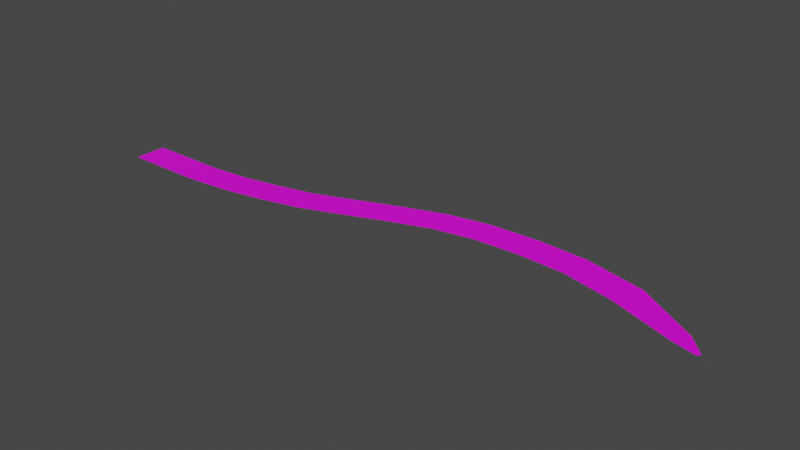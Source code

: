# Source: branch.blend  (saved by Blender 2.90.8; exported with 4.5.12 LTS)
import bpy
from mathutils import Matrix  # noqa: F401  (used for matrix-valued properties, if any)

bpy.ops.wm.read_factory_settings(use_empty=True)
scene = bpy.context.scene
scene.name = 'Scene'

# ---- images (referenced by path relative to the original .blend; pixels are not part of the script)
import os
ASSET_DIR = os.environ.get("B2B_ASSET_DIR", "")  # directory of the original .blend (textures are referenced by path, not embedded)
HERE = os.path.dirname(os.path.abspath(__file__))  # packed textures are extracted next to this script under _unpacked/

def load_image(name, relpath, width, height, colorspace="sRGB"):
    """Load a texture the original file referenced (path relative to the .blend, or extracted next to this script)."""
    p = next((c for c in (os.path.join(HERE, relpath), os.path.join(ASSET_DIR, relpath)) if relpath and os.path.exists(c)), "")
    if p:
        img = bpy.data.images.load(p, check_existing=True)
        img.name = name
    else:  # same state as the original file: an image datablock whose file is absent (Cycles renders it pink)
        img = bpy.data.images.new(name, width, height)
        img.source = "FILE"
        img.filepath = "//" + (relpath or name)
    img.colorspace_settings.name = colorspace
    return img
img_0dd7f20dc25cd497636f91dd065537fa_jpg = load_image('0dd7f20dc25cd497636f91dd065537fa.jpg', '0dd7f20dc25cd497636f91dd065537fa.jpg', 1024, 1024, 'sRGB')

# ---- materials (node trees are filled in below, after node groups)
mat_material = bpy.data.materials.new('Material')
mat_material.alpha_threshold = 0.0
mat_material.use_transparent_shadow = False
mat_material.line_color = (0.0, 0.0, 0.0, 1.0)

# ---- material node trees
mat_material.use_nodes = True; mat_material.node_tree.nodes.clear()
_N = mat_material.node_tree.nodes; _L = mat_material.node_tree.links
n0 = _N.new('ShaderNodeOutputMaterial'); n0.name = 'Material Output'; n0.location = (300, 300)
n1 = _N.new('ShaderNodeBsdfPrincipled'); n1.name = 'Principled BSDF'; n1.location = (10, 300)
n1.distribution = 'GGX'
n1.subsurface_method = 'BURLEY'
n1.inputs[2].default_value = 0.4
n1.inputs[3].default_value = 1.45
n1.inputs[27].default_value = (0.0, 0.0, 0.0, 1.0)
n1.inputs[28].default_value = 1.0
n2 = _N.new('ShaderNodeTexImage'); n2.name = 'Image Texture'; n2.location = (-280, 280)
n2.image = img_0dd7f20dc25cd497636f91dd065537fa_jpg
_L.new(n1.outputs[0], n0.inputs[0])
_L.new(n2.outputs[0], n1.inputs[0])
n0.is_active_output = True

# ---- world
world_world = bpy.data.worlds.new('World'); scene.world = world_world
world_world.use_nodes = True; world_world.node_tree.nodes.clear()
_N = world_world.node_tree.nodes; _L = world_world.node_tree.links
n0 = _N.new('ShaderNodeOutputWorld'); n0.name = 'World Output'; n0.location = (300, 300)
n1 = _N.new('ShaderNodeBackground'); n1.name = 'Background'; n1.location = (10, 300)
n1.inputs[0].default_value = (0.05088, 0.05088, 0.05088, 1.0)
_L.new(n1.outputs[0], n0.inputs[0])
n0.is_active_output = True
world_world.color = (0.05088, 0.05088, 0.05088)
world_world.use_sun_shadow = False
world_world.sun_shadow_jitter_overblur = 0.0

# ---- meshes
me_plane = bpy.data.meshes.new('Plane')
me_plane.from_pydata([(0.0, -1.455, 0.0), (37.42, 5.485, 0.0), (0.0, 1.455, 0.0), (37.39, 8.394, 0.0), (0.0, 1.226, 0.0), (0.0, 0.8242, 0.0), (0.0, 0.2867, 0.0), (0.0, -0.2867, 0.0), (0.0, -0.8242, 0.0), (0.0, -1.226, 0.0), (37.42, 5.713, 0.0), (37.41, 6.115, 0.0), (37.41, 6.653, 0.0), (37.4, 7.226, 0.0), (37.39, 7.764, 0.0), (37.39, 8.165, 0.0), (3.7, -1.455, 0.0), (7.4, -1.455, 0.0), (11.33, -1.087, 0.0), (15.04, -0.4045, 0.0), (18.79, 0.5123, 0.0), (22.37, 1.872, 0.0), (25.93, 3.276, 0.0), (29.78, 4.626, 0.0), (33.44, 5.321, 0.0), (33.13, 8.214, 0.0), (29.14, 7.465, 0.0), (25.18, 6.088, 0.0), (21.48, 4.642, 0.0), (17.81, 3.253, 0.0), (14.31, 2.41, 0.0), (10.95, 1.798, 0.0), (7.4, 1.455, 0.0), (3.7, 1.455, 0.0), (33.41, 5.548, 0.0), (29.73, 4.849, 0.0), (25.87, 3.497, 0.0), (22.3, 2.09, 0.0), (18.71, 0.7278, 0.0), (14.98, -0.1832, 0.0), (11.3, -0.8601, 0.0), (7.4, -1.226, 0.0), (3.7, -1.226, 0.0), (33.37, 5.948, 0.0), (29.64, 5.242, 0.0), (25.76, 3.886, 0.0), (22.18, 2.473, 0.0), (18.58, 1.106, 0.0), (14.88, 0.2056, 0.0), (11.25, -0.4615, 0.0), (7.4, -0.8242, 0.0), (3.7, -0.8242, 0.0), (33.31, 6.482, 0.0), (29.52, 5.766, 0.0), (25.62, 4.405, 0.0), (22.02, 2.984, 0.0), (18.4, 1.613, 0.0), (14.75, 0.7255, 0.0), (11.18, 0.07144, 0.0), (7.4, -0.2867, 0.0), (3.7, -0.2867, 0.0), (33.25, 7.052, 0.0), (29.4, 6.325, 0.0), (25.48, 4.959, 0.0), (21.84, 3.53, 0.0), (18.2, 2.153, 0.0), (14.6, 1.28, 0.0), (11.1, 0.6401, 0.0), (7.4, 0.2867, 0.0), (3.7, 0.2867, 0.0), (33.19, 7.587, 0.0), (29.28, 6.85, 0.0), (25.34, 5.479, 0.0), (21.68, 4.042, 0.0), (18.02, 2.659, 0.0), (14.47, 1.8, 0.0), (11.03, 1.173, 0.0), (7.4, 0.8242, 0.0), (3.7, 0.8242, 0.0), (33.15, 7.987, 0.0), (29.19, 7.242, 0.0), (25.24, 5.867, 0.0), (21.55, 4.425, 0.0), (17.89, 3.038, 0.0), (14.36, 2.189, 0.0), (10.98, 1.572, 0.0), (7.4, 1.226, 0.0), (3.7, 1.226, 0.0), (41.83, 5.247, 0.0), (42.09, 8.146, 0.0), (41.85, 5.475, 0.0), (41.89, 5.875, 0.0), (41.93, 6.411, 0.0), (41.98, 6.982, 0.0), (42.03, 7.518, 0.0), (42.07, 7.918, 0.0), (46.64, 4.089, 0.0), (47.69, 6.804, 0.0), (46.72, 4.302, 0.0), (46.87, 4.677, 0.0), (47.06, 5.179, 0.0), (47.27, 5.714, 0.0), (47.46, 6.215, 0.0), (47.61, 6.59, 0.0), (52.36, 2.015, 0.0), (53.18, 3.402, 0.0), (52.42, 2.124, 0.0), (52.53, 2.316, 0.0), (52.68, 2.572, 0.0), (52.85, 2.845, 0.0), (53.0, 3.101, 0.0), (53.11, 3.293, 0.0), (54.49, 1.476, 0.0), (54.68, 1.809, 0.0), (54.52, 1.496, 0.0), (54.58, 1.53, 0.0), (54.65, 1.583, 0.0), (54.69, 1.648, 0.0), (54.69, 1.719, 0.0), (54.68, 1.777, 0.0)], [], [(79, 15, 3, 25), (24, 1, 10, 34), (34, 10, 11, 43), (43, 11, 12, 52), (52, 12, 13, 61), (61, 13, 14, 70), (70, 14, 15, 79), (5, 78, 87, 4), (78, 77, 86, 87), (77, 76, 85, 86), (76, 75, 84, 85), (75, 74, 83, 84), (74, 73, 82, 83), (73, 72, 81, 82), (72, 71, 80, 81), (71, 70, 79, 80), (6, 69, 78, 5), (69, 68, 77, 78), (68, 67, 76, 77), (67, 66, 75, 76), (66, 65, 74, 75), (65, 64, 73, 74), (64, 63, 72, 73), (63, 62, 71, 72), (62, 61, 70, 71), (7, 60, 69, 6), (60, 59, 68, 69), (59, 58, 67, 68), (58, 57, 66, 67), (57, 56, 65, 66), (56, 55, 64, 65), (55, 54, 63, 64), (54, 53, 62, 63), (53, 52, 61, 62), (8, 51, 60, 7), (51, 50, 59, 60), (50, 49, 58, 59), (49, 48, 57, 58), (48, 47, 56, 57), (47, 46, 55, 56), (46, 45, 54, 55), (45, 44, 53, 54), (44, 43, 52, 53), (9, 42, 51, 8), (42, 41, 50, 51), (41, 40, 49, 50), (40, 39, 48, 49), (39, 38, 47, 48), (38, 37, 46, 47), (37, 36, 45, 46), (36, 35, 44, 45), (35, 34, 43, 44), (0, 16, 42, 9), (16, 17, 41, 42), (17, 18, 40, 41), (18, 19, 39, 40), (19, 20, 38, 39), (20, 21, 37, 38), (21, 22, 36, 37), (22, 23, 35, 36), (23, 24, 34, 35), (4, 87, 33, 2), (87, 86, 32, 33), (86, 85, 31, 32), (85, 84, 30, 31), (84, 83, 29, 30), (83, 82, 28, 29), (82, 81, 27, 28), (81, 80, 26, 27), (80, 79, 25, 26), (14, 13, 93, 94), (12, 11, 91, 92), (10, 1, 88, 90), (15, 14, 94, 95), (13, 12, 92, 93), (3, 15, 95, 89), (11, 10, 90, 91), (89, 95, 103, 97), (94, 93, 101, 102), (92, 91, 99, 100), (90, 88, 96, 98), (95, 94, 102, 103), (93, 92, 100, 101), (91, 90, 98, 99), (102, 101, 109, 110), (100, 99, 107, 108), (98, 96, 104, 106), (103, 102, 110, 111), (101, 100, 108, 109), (99, 98, 106, 107), (97, 103, 111, 105), (108, 107, 115, 116), (106, 104, 112, 114), (111, 110, 118, 119), (109, 108, 116, 117), (107, 106, 114, 115), (105, 111, 119, 113), (110, 109, 117, 118)])
_uv = me_plane.uv_layers.new(name='UVMap')
_uv.uv.foreach_set('vector', [0.5776, -0.9814, 0.5776, -1.351, 0.6062, -1.351, 0.6062, -0.9814, 0.4064, -0.9814, 0.4064, -1.351, 0.435, -1.351, 0.435, -0.9814, 0.435, -0.9814, 0.435, -1.351, 0.4635, -1.351, 0.4635, -0.9814, 0.4635, -0.9814, 0.4635, -1.351, 0.492, -1.351, 0.492, -0.9814, 0.492, -0.9814, 0.492, -1.351, 0.5206, -1.351, 0.5206, -0.9814, 0.5206, -0.9814, 0.5206, -1.351, 0.5491, -1.351, 0.5491, -0.9814, 0.5491, -0.9814, 0.5491, -1.351, 0.5776, -1.351, 0.5776, -0.9814, 0.5491, 2.344, 0.5491, 1.974, 0.5776, 1.974, 0.5776, 2.344, 0.5491, 1.974, 0.5491, 1.605, 0.5776, 1.605, 0.5776, 1.974, 0.5491, 1.605, 0.5491, 1.235, 0.5776, 1.235, 0.5776, 1.605, 0.5491, 1.235, 0.5491, 0.8658, 0.5776, 0.8658, 0.5776, 1.235, 0.5491, 0.8658, 0.5491, 0.4964, 0.5776, 0.4964, 0.5776, 0.8658, 0.5491, 0.4964, 0.5491, 0.1269, 0.5776, 0.1269, 0.5776, 0.4964, 0.5491, 0.1269, 0.5491, -0.2425, 0.5776, -0.2425, 0.5776, 0.1269, 0.5491, -0.2425, 0.5491, -0.612, 0.5776, -0.612, 0.5776, -0.2425, 0.5491, -0.612, 0.5491, -0.9814, 0.5776, -0.9814, 0.5776, -0.612, 0.5206, 2.344, 0.5206, 1.974, 0.5491, 1.974, 0.5491, 2.344, 0.5206, 1.974, 0.5206, 1.605, 0.5491, 1.605, 0.5491, 1.974, 0.5206, 1.605, 0.5206, 1.235, 0.5491, 1.235, 0.5491, 1.605, 0.5206, 1.235, 0.5206, 0.8658, 0.5491, 0.8658, 0.5491, 1.235, 0.5206, 0.8658, 0.5206, 0.4964, 0.5491, 0.4964, 0.5491, 0.8658, 0.5206, 0.4964, 0.5206, 0.1269, 0.5491, 0.1269, 0.5491, 0.4964, 0.5206, 0.1269, 0.5206, -0.2425, 0.5491, -0.2425, 0.5491, 0.1269, 0.5206, -0.2425, 0.5206, -0.612, 0.5491, -0.612, 0.5491, -0.2425, 0.5206, -0.612, 0.5206, -0.9814, 0.5491, -0.9814, 0.5491, -0.612, 0.492, 2.344, 0.492, 1.974, 0.5206, 1.974, 0.5206, 2.344, 0.492, 1.974, 0.492, 1.605, 0.5206, 1.605, 0.5206, 1.974, 0.492, 1.605, 0.492, 1.235, 0.5206, 1.235, 0.5206, 1.605, 0.492, 1.235, 0.492, 0.8658, 0.5206, 0.8658, 0.5206, 1.235, 0.492, 0.8658, 0.492, 0.4964, 0.5206, 0.4964, 0.5206, 0.8658, 0.492, 0.4964, 0.492, 0.1269, 0.5206, 0.1269, 0.5206, 0.4964, 0.492, 0.1269, 0.492, -0.2425, 0.5206, -0.2425, 0.5206, 0.1269, 0.492, -0.2425, 0.492, -0.612, 0.5206, -0.612, 0.5206, -0.2425, 0.492, -0.612, 0.492, -0.9814, 0.5206, -0.9814, 0.5206, -0.612, 0.4635, 2.344, 0.4635, 1.974, 0.492, 1.974, 0.492, 2.344, 0.4635, 1.974, 0.4635, 1.605, 0.492, 1.605, 0.492, 1.974, 0.4635, 1.605, 0.4635, 1.235, 0.492, 1.235, 0.492, 1.605, 0.4635, 1.235, 0.4635, 0.8658, 0.492, 0.8658, 0.492, 1.235, 0.4635, 0.8658, 0.4635, 0.4964, 0.492, 0.4964, 0.492, 0.8658, 0.4635, 0.4964, 0.4635, 0.1269, 0.492, 0.1269, 0.492, 0.4964, 0.4635, 0.1269, 0.4635, -0.2425, 0.492, -0.2425, 0.492, 0.1269, 0.4635, -0.2425, 0.4635, -0.612, 0.492, -0.612, 0.492, -0.2425, 0.4635, -0.612, 0.4635, -0.9814, 0.492, -0.9814, 0.492, -0.612, 0.435, 2.344, 0.435, 1.974, 0.4635, 1.974, 0.4635, 2.344, 0.435, 1.974, 0.435, 1.605, 0.4635, 1.605, 0.4635, 1.974, 0.435, 1.605, 0.435, 1.235, 0.4635, 1.235, 0.4635, 1.605, 0.435, 1.235, 0.435, 0.8658, 0.4635, 0.8658, 0.4635, 1.235, 0.435, 0.8658, 0.435, 0.4964, 0.4635, 0.4964, 0.4635, 0.8658, 0.435, 0.4964, 0.435, 0.1269, 0.4635, 0.1269, 0.4635, 0.4964, 0.435, 0.1269, 0.435, -0.2425, 0.4635, -0.2425, 0.4635, 0.1269, 0.435, -0.2425, 0.435, -0.612, 0.4635, -0.612, 0.4635, -0.2425, 0.435, -0.612, 0.435, -0.9814, 0.4635, -0.9814, 0.4635, -0.612, 0.4064, 2.344, 0.4064, 1.974, 0.435, 1.974, 0.435, 2.344, 0.4064, 1.974, 0.4064, 1.605, 0.435, 1.605, 0.435, 1.974, 0.4064, 1.605, 0.4064, 1.235, 0.435, 1.235, 0.435, 1.605, 0.4064, 1.235, 0.4064, 0.8658, 0.435, 0.8658, 0.435, 1.235, 0.4064, 0.8658, 0.4064, 0.4964, 0.435, 0.4964, 0.435, 0.8658, 0.4064, 0.4964, 0.4064, 0.1269, 0.435, 0.1269, 0.435, 0.4964, 0.4064, 0.1269, 0.4064, -0.2425, 0.435, -0.2425, 0.435, 0.1269, 0.4064, -0.2425, 0.4064, -0.612, 0.435, -0.612, 0.435, -0.2425, 0.4064, -0.612, 0.4064, -0.9814, 0.435, -0.9814, 0.435, -0.612, 0.5776, 2.344, 0.5776, 1.974, 0.6062, 1.974, 0.6062, 2.344, 0.5776, 1.974, 0.5776, 1.605, 0.6062, 1.605, 0.6062, 1.974, 0.5776, 1.605, 0.5776, 1.235, 0.6062, 1.235, 0.6062, 1.605, 0.5776, 1.235, 0.5776, 0.8658, 0.6062, 0.8658, 0.6062, 1.235, 0.5776, 0.8658, 0.5776, 0.4964, 0.6062, 0.4964, 0.6062, 0.8658, 0.5776, 0.4964, 0.5776, 0.1269, 0.6062, 0.1269, 0.6062, 0.4964, 0.5776, 0.1269, 0.5776, -0.2425, 0.6062, -0.2425, 0.6062, 0.1269, 0.5776, -0.2425, 0.5776, -0.612, 0.6062, -0.612, 0.6062, -0.2425, 0.5776, -0.612, 0.5776, -0.9814, 0.6062, -0.9814, 0.6062, -0.612, 0.5491, -1.351, 0.5206, -1.351, 0.5206, -1.651, 0.5491, -1.651, 0.492, -1.351, 0.4635, -1.351, 0.4635, -1.651, 0.492, -1.651, 0.435, -1.351, 0.4064, -1.351, 0.4064, -1.651, 0.435, -1.651, 0.5776, -1.351, 0.5491, -1.351, 0.5491, -1.651, 0.5776, -1.651, 0.5206, -1.351, 0.492, -1.351, 0.492, -1.651, 0.5206, -1.651, 0.6062, -1.351, 0.5776, -1.351, 0.5776, -1.651, 0.6062, -1.651, 0.4635, -1.351, 0.435, -1.351, 0.435, -1.651, 0.4635, -1.651, 0.6062, -1.651, 0.5776, -1.651, 0.5796, -1.948, 0.6081, -1.948, 0.5491, -1.651, 0.5206, -1.651, 0.5225, -1.948, 0.5511, -1.948, 0.492, -1.651, 0.4635, -1.651, 0.4655, -1.948, 0.494, -1.948, 0.435, -1.651, 0.4064, -1.651, 0.4084, -1.948, 0.437, -1.948, 0.5776, -1.651, 0.5491, -1.651, 0.5511, -1.948, 0.5796, -1.948, 0.5206, -1.651, 0.492, -1.651, 0.494, -1.948, 0.5225, -1.948, 0.4635, -1.651, 0.435, -1.651, 0.437, -1.948, 0.4655, -1.948, 0.5511, -1.948, 0.5225, -1.948, 0.5159, -2.434, 0.5391, -2.434, 0.494, -1.948, 0.4655, -1.948, 0.4696, -2.434, 0.4927, -2.434, 0.437, -1.948, 0.4084, -1.948, 0.4232, -2.434, 0.4464, -2.434, 0.5796, -1.948, 0.5511, -1.948, 0.5391, -2.434, 0.5622, -2.434, 0.5225, -1.948, 0.494, -1.948, 0.4927, -2.434, 0.5159, -2.434, 0.4655, -1.948, 0.437, -1.948, 0.4464, -2.434, 0.4696, -2.434, 0.6081, -1.948, 0.5796, -1.948, 0.5622, -2.434, 0.5854, -2.434, 0.4927, -2.434, 0.4696, -2.434, 0.4946, -2.702, 0.5014, -2.706, 0.4464, -2.434, 0.4232, -2.434, 0.4806, -2.684, 0.4876, -2.693, 0.5622, -2.434, 0.5391, -2.434, 0.5144, -2.702, 0.5206, -2.693, 0.5159, -2.434, 0.4927, -2.434, 0.5014, -2.706, 0.508, -2.706, 0.4696, -2.434, 0.4464, -2.434, 0.4876, -2.693, 0.4946, -2.702, 0.5854, -2.434, 0.5622, -2.434, 0.5206, -2.693, 0.5267, -2.684, 0.5391, -2.434, 0.5159, -2.434, 0.508, -2.706, 0.5144, -2.702])
me_plane.materials.append(mat_material)
me_plane.use_remesh_fix_poles = True
me_plane.use_remesh_preserve_attributes = False
me_plane.use_mirror_vertex_groups = False
me_plane.update()

# ---- objects
ob_plane = bpy.data.objects.new('Plane', me_plane)

# ---- transforms, parenting, visibility, modifiers, constraints
ob_plane.location = (0.0, 0.0, 0.0)
ob_plane.lineart.crease_threshold = 0.0

# ---- collection membership
scene.collection.objects.link(ob_plane)

# ---- scene / render settings (as saved in the file)
scene.frame_start = 1; scene.frame_end = 250; scene.frame_set(1)
scene.render.engine = 'BLENDER_EEVEE_NEXT'
scene.cycles.use_denoising = False
scene.cycles.samples = 128
scene.cycles.sampling_pattern = 'TABULATED_SOBOL'
scene.cycles.use_adaptive_sampling = False
scene.cycles.use_light_tree = False
scene.view_settings.view_transform = 'Filmic'
bpy.context.view_layer.update()

# ---- added for rendering (the .blend has no active camera and no usable light): camera, sun
cam_auto = bpy.data.cameras.new('AutoCamera')
cam_auto.lens = 50.0
cam_auto.sensor_width = 36.0
cam_auto.clip_end = 1000.0
ob_auto_camera = bpy.data.objects.new('AutoCamera', cam_auto)
scene.collection.objects.link(ob_auto_camera)
ob_auto_camera.location = (78.7653, -58.2322, 41.1346)
ob_auto_camera.rotation_euler = (1.09748, -7.21219e-08, 0.694738)
scene.camera = ob_auto_camera
light_auto_sun = bpy.data.lights.new('AutoSun', 'SUN')
light_auto_sun.energy = 3.0
light_auto_sun.angle = 0.0523599
ob_auto_sun = bpy.data.objects.new('AutoSun', light_auto_sun)
scene.collection.objects.link(ob_auto_sun)
ob_auto_sun.rotation_euler = (0.872665, 0.174533, 0.523599)
bpy.context.view_layer.update()
